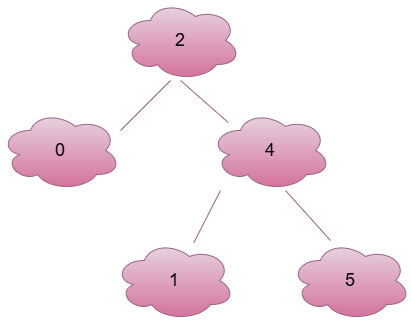

The diagram above was exported from draw.io. Its source (the exported page's mxGraphModel, read from the mxfile embedded in the PNG):
<mxGraphModel dx="786" dy="729" grid="1" gridSize="10" guides="1" tooltips="1" connect="1" arrows="1" fold="1" page="1" pageScale="1" pageWidth="827" pageHeight="1169" math="0" shadow="0">
  <root>
    <mxCell id="0" />
    <mxCell id="1" parent="0" />
    <mxCell id="FaPGrBl3qQ_XEIFfH0IN-3" value="&lt;font style=&quot;font-size: 18px;&quot;&gt;2&lt;/font&gt;" style="ellipse;shape=cloud;whiteSpace=wrap;html=1;fillColor=#e6d0de;strokeColor=#996185;gradientColor=#d5739d;" vertex="1" parent="1">
      <mxGeometry x="300" y="150" width="120" height="80" as="geometry" />
    </mxCell>
    <mxCell id="FaPGrBl3qQ_XEIFfH0IN-4" value="&lt;font style=&quot;font-size: 18px;&quot;&gt;0&lt;/font&gt;" style="ellipse;shape=cloud;whiteSpace=wrap;html=1;fillColor=#e6d0de;strokeColor=#996185;gradientColor=#d5739d;" vertex="1" parent="1">
      <mxGeometry x="180" y="260" width="120" height="80" as="geometry" />
    </mxCell>
    <mxCell id="FaPGrBl3qQ_XEIFfH0IN-5" value="&lt;font style=&quot;font-size: 18px;&quot;&gt;4&lt;/font&gt;" style="ellipse;shape=cloud;whiteSpace=wrap;html=1;fillColor=#e6d0de;gradientColor=#d5739d;strokeColor=#996185;" vertex="1" parent="1">
      <mxGeometry x="390" y="260" width="120" height="80" as="geometry" />
    </mxCell>
    <mxCell id="FaPGrBl3qQ_XEIFfH0IN-6" value="&lt;font style=&quot;font-size: 18px;&quot;&gt;1&lt;/font&gt;" style="ellipse;shape=cloud;whiteSpace=wrap;html=1;fillColor=#e6d0de;gradientColor=#d5739d;strokeColor=#996185;" vertex="1" parent="1">
      <mxGeometry x="294" y="390" width="120" height="80" as="geometry" />
    </mxCell>
    <mxCell id="FaPGrBl3qQ_XEIFfH0IN-7" value="&lt;span style=&quot;font-size: 18px;&quot;&gt;5&lt;/span&gt;" style="ellipse;shape=cloud;whiteSpace=wrap;html=1;fillColor=#e6d0de;gradientColor=#d5739d;strokeColor=#996185;" vertex="1" parent="1">
      <mxGeometry x="470" y="390" width="120" height="80" as="geometry" />
    </mxCell>
    <mxCell id="FaPGrBl3qQ_XEIFfH0IN-9" value="" style="endArrow=none;html=1;rounded=0;fillColor=#e6d0de;gradientColor=#d5739d;strokeColor=#996185;" edge="1" parent="1">
      <mxGeometry width="50" height="50" relative="1" as="geometry">
        <mxPoint x="300" y="280" as="sourcePoint" />
        <mxPoint x="350" y="230" as="targetPoint" />
      </mxGeometry>
    </mxCell>
    <mxCell id="FaPGrBl3qQ_XEIFfH0IN-10" value="" style="endArrow=none;html=1;rounded=0;exitX=0.55;exitY=0.95;exitDx=0;exitDy=0;exitPerimeter=0;fillColor=#e6d0de;gradientColor=#d5739d;strokeColor=#996185;" edge="1" parent="1">
      <mxGeometry width="50" height="50" relative="1" as="geometry">
        <mxPoint x="360" y="230" as="sourcePoint" />
        <mxPoint x="407.79343978886686" y="272.1037445759064" as="targetPoint" />
      </mxGeometry>
    </mxCell>
    <mxCell id="FaPGrBl3qQ_XEIFfH0IN-11" value="" style="endArrow=none;html=1;rounded=0;fillColor=#e6d0de;gradientColor=#d5739d;strokeColor=#996185;" edge="1" parent="1" source="FaPGrBl3qQ_XEIFfH0IN-6">
      <mxGeometry width="50" height="50" relative="1" as="geometry">
        <mxPoint x="215" y="400" as="sourcePoint" />
        <mxPoint x="400" y="340" as="targetPoint" />
        <Array as="points">
          <mxPoint x="400" y="340" />
        </Array>
      </mxGeometry>
    </mxCell>
    <mxCell id="FaPGrBl3qQ_XEIFfH0IN-12" value="" style="endArrow=none;html=1;rounded=0;fillColor=#e6d0de;gradientColor=#d5739d;strokeColor=#996185;" edge="1" parent="1">
      <mxGeometry width="50" height="50" relative="1" as="geometry">
        <mxPoint x="510" y="390" as="sourcePoint" />
        <mxPoint x="465" y="340" as="targetPoint" />
      </mxGeometry>
    </mxCell>
  </root>
</mxGraphModel>